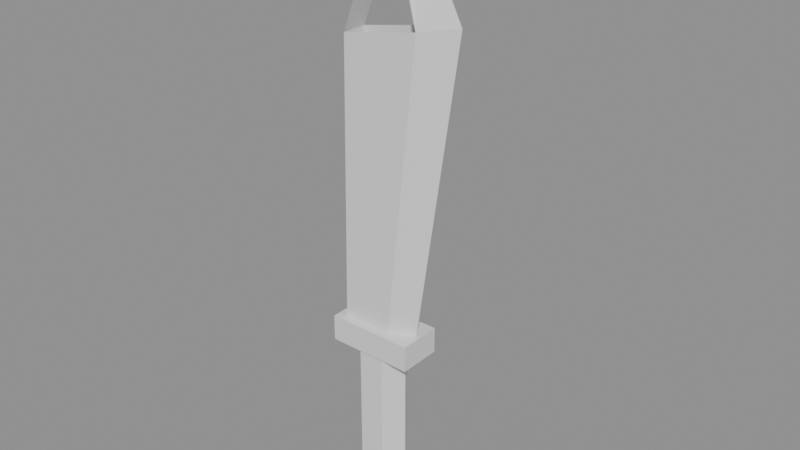 # Source: machete.blend  (saved by Blender 5.2.45; exported with 4.5.12 LTS)
import bpy
from mathutils import Matrix  # noqa: F401  (used for matrix-valued properties, if any)

bpy.ops.wm.read_factory_settings(use_empty=True)
scene = bpy.context.scene
scene.name = 'Scene'

# ---- materials (node trees are filled in below, after node groups)
mat_plain = bpy.data.materials.new('plain')

# ---- material node trees
mat_plain.use_nodes = True; mat_plain.node_tree.nodes.clear()
_N = mat_plain.node_tree.nodes; _L = mat_plain.node_tree.links
n0 = _N.new('ShaderNodeBsdfPrincipled'); n0.name = 'Principled BSDF'; n0.location = (-200, 100)
n0.inputs[10].default_value = 0.005
n1 = _N.new('ShaderNodeOutputMaterial'); n1.name = 'Material Output'; n1.location = (200, 100)
_L.new(n0.outputs[0], n1.inputs[0])
n1.is_active_output = True

# ---- meshes
me_machete = bpy.data.meshes.new('machete')
me_machete.from_pydata([(0.06, 0.0, -0.22), (0.03, 0.04417, -0.22), (0.03, 0.04417, 0.17), (0.06, 0.0, 0.17), (-0.03, 0.04417, -0.22), (-0.03, 0.04417, 0.17), (-0.06, 6.246e-18, -0.22), (-0.06, 6.246e-18, 0.17), (-0.03, -0.04417, -0.22), (-0.03, -0.04417, 0.17), (0.03, -0.04417, -0.22), (0.03, -0.04417, 0.17), (0.03, -0.04417, -0.22), (-0.03, -0.04417, -0.22), (-0.06, 6.246e-18, -0.22), (-0.03, 0.04417, -0.22), (0.03, 0.04417, -0.22), (0.06, 0.0, -0.22), (0.06, 0.0, 0.17), (0.03, 0.04417, 0.17), (-0.03, 0.04417, 0.17), (-0.06, 6.246e-18, 0.17), (-0.03, -0.04417, 0.17), (0.03, -0.04417, 0.17), (0.1, 0.05, 0.15), (-0.1, 0.05, 0.15), (-0.1, 0.05, 0.21), (0.1, 0.05, 0.21), (0.1, -0.05, 0.15), (0.1, -0.05, 0.21), (-0.1, -0.05, 0.15), (-0.1, -0.05, 0.21), (-0.1, 0.05, 0.15), (0.1, 0.05, 0.15), (0.1, -0.05, 0.15), (-0.1, -0.05, 0.15), (-0.1, -0.05, 0.21), (0.1, -0.05, 0.21), (0.1, 0.05, 0.21), (-0.1, 0.05, 0.21), (-0.08, -0.03, 0.21), (0.0356, -0.03, 0.21), (0.1068, -0.03, 0.884), (-0.07, -0.03, 0.85), (0.0356, -0.03, 0.21), (0.09, 0.0, 0.21), (0.19, 0.0, 0.9), (0.1068, -0.03, 0.884), (-0.07, 0.03, 0.85), (0.1068, 0.03, 0.884), (0.0356, 0.03, 0.21), (-0.08, 0.03, 0.21), (0.1068, 0.03, 0.884), (0.0356, 0.03, 0.21), (-0.07, -0.03, 0.85), (-0.07, 0.03, 0.85), (-0.08, 0.03, 0.21), (-0.08, -0.03, 0.21), (0.04, -0.03, 1.14), (0.1068, -0.03, 0.884), (0.19, 0.0, 0.9), (0.04, 0.0, 1.14), (0.04, -0.03, 1.14), (0.04, 0.03, 1.14), (0.04, 0.03, 1.14), (0.1068, 0.03, 0.884), (-0.07, 0.03, 0.85), (-0.07, -0.03, 0.85)], [(54, 58), (47, 54), (47, 58), (55, 63), (52, 63), (52, 55)], [(0, 1, 2, 3), (1, 4, 5, 2), (4, 6, 7, 5), (6, 8, 9, 7), (8, 10, 11, 9), (10, 0, 3, 11), (12, 13, 14, 15, 16, 17), (18, 19, 20, 21, 22, 23), (24, 25, 26, 27), (28, 24, 27, 29), (30, 28, 29, 31), (25, 30, 31, 26), (32, 33, 34, 35), (36, 37, 38, 39), (40, 41, 42, 43), (44, 45, 46, 47), (48, 49, 50, 51), (52, 46, 45, 53), (54, 55, 56, 57), (59, 60, 61, 62), (64, 61, 60, 65), (62, 64, 66, 67)])
_uv = me_machete.uv_layers.new(name='UVMap')
_uv.uv.foreach_set('vector', [-0.22, 0.06, -0.22, 0.03, 0.17, 0.03, 0.17, 0.06, -0.22, 0.03, -0.22, -0.03, 0.17, -0.03, 0.17, 0.03, -0.22, -0.03, -0.22, -0.06, 0.17, -0.06, 0.17, -0.03, -0.22, -0.06, -0.22, -0.03, 0.17, -0.03, 0.17, -0.06, -0.22, -0.03, -0.22, 0.03, 0.17, 0.03, 0.17, -0.03, -0.22, 0.03, -0.22, 0.06, 0.17, 0.06, 0.17, 0.03, -0.22, 0.03, -0.22, -0.03, -0.22, -0.06, -0.22, -0.03, -0.22, 0.03, -0.22, 0.06, 0.17, 0.06, 0.17, 0.03, 0.17, -0.03, 0.17, -0.06, 0.17, -0.03, 0.17, 0.03, 0.15, 0.1, 0.15, -0.1, 0.21, -0.1, 0.21, 0.1, 0.15, 0.1, 0.15, 0.1, 0.21, 0.1, 0.21, 0.1, 0.15, -0.1, 0.15, 0.1, 0.21, 0.1, 0.21, -0.1, 0.15, -0.1, 0.15, -0.1, 0.21, -0.1, 0.21, -0.1, 0.15, -0.1, 0.15, 0.1, 0.15, 0.1, 0.15, -0.1, 0.21, -0.1, 0.21, 0.1, 0.21, 0.1, 0.21, -0.1, 0.21, -0.08, 0.21, 0.0356, 0.884, 0.1068, 0.85, -0.07, 0.21, 0.0356, 0.21, 0.09, 0.9, 0.19, 0.884, 0.1068, 0.85, -0.07, 0.884, 0.1068, 0.21, 0.0356, 0.21, -0.08, 0.884, 0.1068, 0.9, 0.19, 0.21, 0.09, 0.21, 0.0356, 0.85, -0.07, 0.85, -0.07, 0.21, -0.08, 0.21, -0.08, 0.884, 0.1068, 0.9, 0.19, 1.14, 0.04, 1.14, 0.04, 1.14, 0.04, 1.14, 0.04, 0.9, 0.19, 0.884, 0.1068, 1.14, 0.04, 1.14, 0.04, 0.85, -0.07, 0.85, -0.07])
_ca = me_machete.color_attributes.new('Paint', 'FLOAT_COLOR', 'CORNER')
_ca.data.foreach_set('color', [0.2902, 0.1647, 0.09412, 1.0, 0.2902, 0.1647, 0.09412, 1.0, 0.2902, 0.1647, 0.09412, 1.0, 0.2902, 0.1647, 0.09412, 1.0, 0.2902, 0.1647, 0.09412, 1.0, 0.2902, 0.1647, 0.09412, 1.0, 0.2902, 0.1647, 0.09412, 1.0, 0.2902, 0.1647, 0.09412, 1.0, 0.2902, 0.1647, 0.09412, 1.0, 0.2902, 0.1647, 0.09412, 1.0, 0.2902, 0.1647, 0.09412, 1.0, 0.2902, 0.1647, 0.09412, 1.0, 0.2902, 0.1647, 0.09412, 1.0, 0.2902, 0.1647, 0.09412, 1.0, 0.2902, 0.1647, 0.09412, 1.0, 0.2902, 0.1647, 0.09412, 1.0, 0.2902, 0.1647, 0.09412, 1.0, 0.2902, 0.1647, 0.09412, 1.0, 0.2902, 0.1647, 0.09412, 1.0, 0.2902, 0.1647, 0.09412, 1.0, 0.2902, 0.1647, 0.09412, 1.0, 0.2902, 0.1647, 0.09412, 1.0, 0.2902, 0.1647, 0.09412, 1.0, 0.2902, 0.1647, 0.09412, 1.0, 0.2902, 0.1647, 0.09412, 1.0, 0.2902, 0.1647, 0.09412, 1.0, 0.2902, 0.1647, 0.09412, 1.0, 0.2902, 0.1647, 0.09412, 1.0, 0.2902, 0.1647, 0.09412, 1.0, 0.2902, 0.1647, 0.09412, 1.0, 0.2902, 0.1647, 0.09412, 1.0, 0.2902, 0.1647, 0.09412, 1.0, 0.2902, 0.1647, 0.09412, 1.0, 0.2902, 0.1647, 0.09412, 1.0, 0.2902, 0.1647, 0.09412, 1.0, 0.2902, 0.1647, 0.09412, 1.0, 0.8863, 0.6471, 0.1725, 1.0, 0.8863, 0.6471, 0.1725, 1.0, 0.8863, 0.6471, 0.1725, 1.0, 0.8863, 0.6471, 0.1725, 1.0, 0.8863, 0.6471, 0.1725, 1.0, 0.8863, 0.6471, 0.1725, 1.0, 0.8863, 0.6471, 0.1725, 1.0, 0.8863, 0.6471, 0.1725, 1.0, 0.8863, 0.6471, 0.1725, 1.0, 0.8863, 0.6471, 0.1725, 1.0, 0.8863, 0.6471, 0.1725, 1.0, 0.8863, 0.6471, 0.1725, 1.0, 0.8863, 0.6471, 0.1725, 1.0, 0.8863, 0.6471, 0.1725, 1.0, 0.8863, 0.6471, 0.1725, 1.0, 0.8863, 0.6471, 0.1725, 1.0, 0.8863, 0.6471, 0.1725, 1.0, 0.8863, 0.6471, 0.1725, 1.0, 0.8863, 0.6471, 0.1725, 1.0, 0.8863, 0.6471, 0.1725, 1.0, 0.8863, 0.6471, 0.1725, 1.0, 0.8863, 0.6471, 0.1725, 1.0, 0.8863, 0.6471, 0.1725, 1.0, 0.8863, 0.6471, 0.1725, 1.0, 0.6039, 0.6353, 0.6824, 1.0, 0.6039, 0.6353, 0.6824, 1.0, 0.6039, 0.6353, 0.6824, 1.0, 0.6039, 0.6353, 0.6824, 1.0, 0.9098, 0.9333, 0.949, 1.0, 0.9098, 0.9333, 0.949, 1.0, 0.9098, 0.9333, 0.949, 1.0, 0.9098, 0.9333, 0.949, 1.0, 0.6039, 0.6353, 0.6824, 1.0, 0.6039, 0.6353, 0.6824, 1.0, 0.6039, 0.6353, 0.6824, 1.0, 0.6039, 0.6353, 0.6824, 1.0, 0.9098, 0.9333, 0.949, 1.0, 0.9098, 0.9333, 0.949, 1.0, 0.9098, 0.9333, 0.949, 1.0, 0.9098, 0.9333, 0.949, 1.0, 0.3608, 0.3882, 0.4392, 1.0, 0.3608, 0.3882, 0.4392, 1.0, 0.3608, 0.3882, 0.4392, 1.0, 0.3608, 0.3882, 0.4392, 1.0, 0.9098, 0.9333, 0.949, 1.0, 0.9098, 0.9333, 0.949, 1.0, 0.9098, 0.9333, 0.949, 1.0, 0.9098, 0.9333, 0.949, 1.0, 0.9098, 0.9333, 0.949, 1.0, 0.9098, 0.9333, 0.949, 1.0, 0.9098, 0.9333, 0.949, 1.0, 0.9098, 0.9333, 0.949, 1.0, 0.3608, 0.3882, 0.4392, 1.0, 0.3608, 0.3882, 0.4392, 1.0, 0.3608, 0.3882, 0.4392, 1.0, 0.3608, 0.3882, 0.4392, 1.0])
me_machete.materials.append(mat_plain)
me_machete.update()

# ---- objects
ob_machete = bpy.data.objects.new('machete', me_machete)

# ---- transforms, parenting, visibility, modifiers, constraints
ob_machete.location = (0.0, 0.0, 0.0)

# ---- collection membership
scene.collection.objects.link(ob_machete)

# ---- scene / render settings (as saved in the file)
scene.frame_start = 1; scene.frame_end = 250; scene.frame_set(1)
scene.render.engine = 'BLENDER_EEVEE_NEXT'
scene.render.bake_bias = 0.0
scene.render.bake_samples = 0
scene.render.compositor_device = 'GPU'
scene.eevee.use_volume_custom_range = False
scene.eevee.fast_gi_thickness_near = 0.1
scene.eevee.fast_gi_thickness_far = 0.0
scene.eevee.ray_tracing_options.screen_trace_thickness = 0.1
bpy.context.view_layer.update()

# ---- added for rendering (the .blend has no active camera and no usable light): camera, sun + grey world if the file has none
cam_auto = bpy.data.cameras.new('AutoCamera')
cam_auto.lens = 50.0
cam_auto.sensor_width = 36.0
cam_auto.clip_end = 1000.0
ob_auto_camera = bpy.data.objects.new('AutoCamera', cam_auto)
scene.collection.objects.link(ob_auto_camera)
ob_auto_camera.location = (1.33492, -1.5479, 1.49193)
ob_auto_camera.rotation_euler = (1.09748, -7.21219e-08, 0.694738)
scene.camera = ob_auto_camera
light_auto_sun = bpy.data.lights.new('AutoSun', 'SUN')
light_auto_sun.energy = 3.0
light_auto_sun.angle = 0.0523599
ob_auto_sun = bpy.data.objects.new('AutoSun', light_auto_sun)
scene.collection.objects.link(ob_auto_sun)
ob_auto_sun.rotation_euler = (0.872665, 0.174533, 0.523599)
if scene.world is None:
    world_auto = bpy.data.worlds.new('AutoWorld')
    world_auto.color = (0.3, 0.3, 0.3)
    scene.world = world_auto
bpy.context.view_layer.update()
